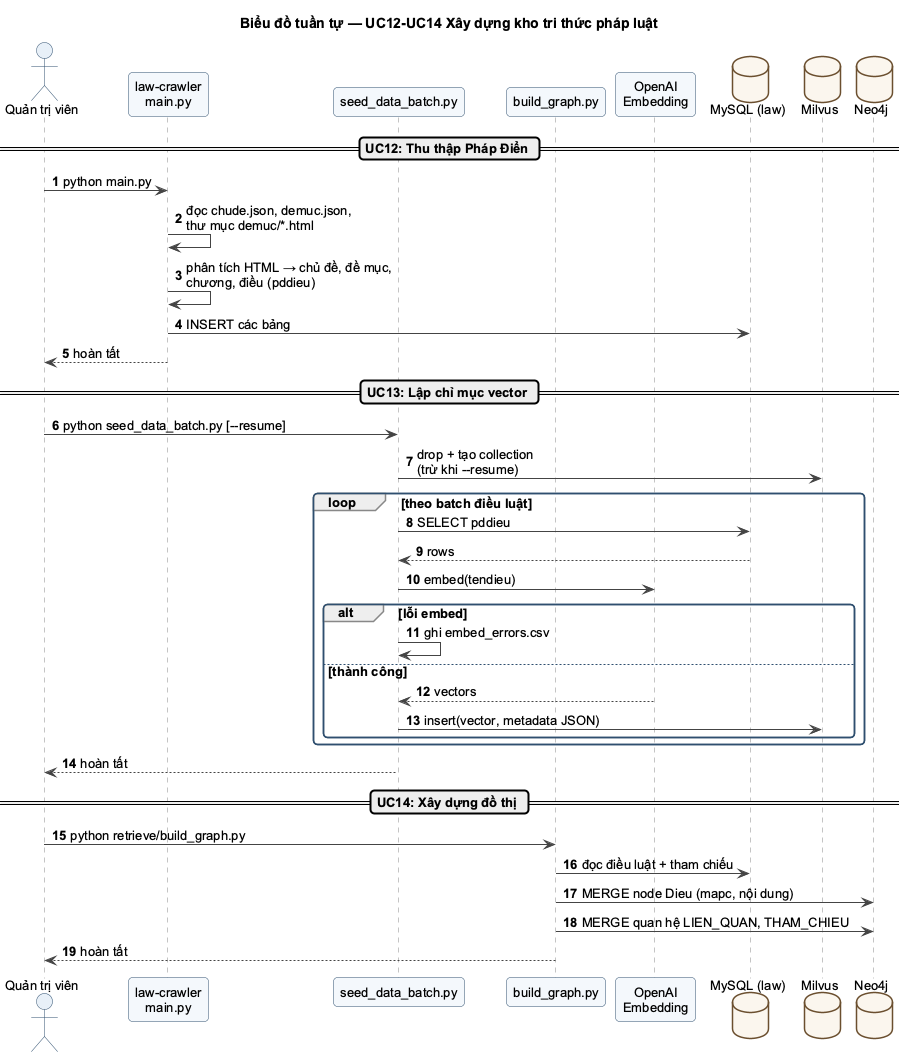

The diagram above was rendered by PlantUML. Its source (embedded in the PNG):
@startuml SEQ_DuLieu
!pragma layout smetana
!include _style.iuml
title Biểu đồ tuần tự — UC12-UC14 Xây dựng kho tri thức pháp luật
autonumber

actor "Quản trị viên" as A
participant "law-crawler\nmain.py" as Crawler
participant "seed_data_batch.py" as Seed
participant "build_graph.py" as Build
participant "OpenAI\nEmbedding" as Emb
database "MySQL (law)" as MySQL
database "Milvus" as Milvus
database "Neo4j" as Neo4j

== UC12: Thu thập Pháp Điển ==
A -> Crawler : python main.py
Crawler -> Crawler : đọc chude.json, demuc.json,\nthư mục demuc/*.html
Crawler -> Crawler : phân tích HTML → chủ đề, đề mục,\nchương, điều (pddieu)
Crawler -> MySQL : INSERT các bảng
Crawler --> A : hoàn tất

== UC13: Lập chỉ mục vector ==
A -> Seed : python seed_data_batch.py [--resume]
Seed -> Milvus : drop + tạo collection\n(trừ khi --resume)
loop theo batch điều luật
  Seed -> MySQL : SELECT pddieu
  MySQL --> Seed : rows
  Seed -> Emb : embed(tendieu)
  alt lỗi embed
    Seed -> Seed : ghi embed_errors.csv
  else thành công
    Emb --> Seed : vectors
    Seed -> Milvus : insert(vector, metadata JSON)
  end
end
Seed --> A : hoàn tất

== UC14: Xây dựng đồ thị ==
A -> Build : python retrieve/build_graph.py
Build -> MySQL : đọc điều luật + tham chiếu
Build -> Neo4j : MERGE node Dieu (mapc, nội dung)
Build -> Neo4j : MERGE quan hệ LIEN_QUAN, THAM_CHIEU
Build --> A : hoàn tất
@enduml